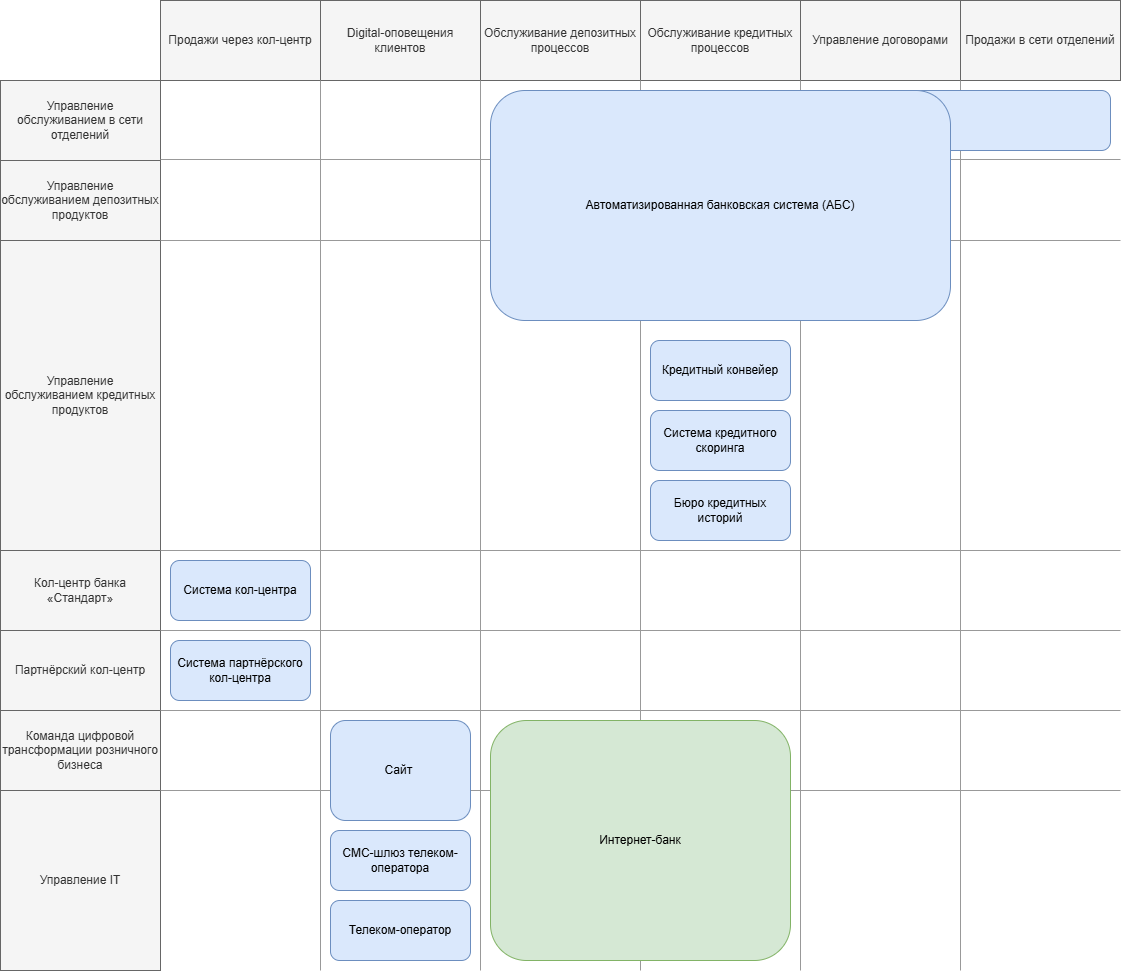

The diagram above was exported from draw.io. Its source (the exported page's mxGraphModel, read from the mxfile embedded in the PNG):
<mxGraphModel dx="2066" dy="1243" grid="1" gridSize="10" guides="1" tooltips="1" connect="1" arrows="1" fold="1" page="1" pageScale="1" pageWidth="827" pageHeight="1169" math="0" shadow="0">
  <root>
    <mxCell id="0" />
    <mxCell id="1" parent="0" />
    <mxCell id="TukOp0_AkDazrZEjoqUB-2" value="Продажи в сети отделений" style="text;html=1;whiteSpace=wrap;strokeColor=#666666;fillColor=#f5f5f5;align=center;verticalAlign=middle;rounded=0;fontColor=#333333;" parent="1" vertex="1">
      <mxGeometry x="1220" y="30" width="160" height="80" as="geometry" />
    </mxCell>
    <mxCell id="TukOp0_AkDazrZEjoqUB-3" value="Продажи через кол-центр" style="text;html=1;whiteSpace=wrap;strokeColor=#666666;fillColor=#f5f5f5;align=center;verticalAlign=middle;rounded=0;fontColor=#333333;" parent="1" vertex="1">
      <mxGeometry x="420" y="30" width="160" height="80" as="geometry" />
    </mxCell>
    <mxCell id="TukOp0_AkDazrZEjoqUB-4" value="Digital-оповещения клиентов" style="text;html=1;whiteSpace=wrap;strokeColor=#666666;fillColor=#f5f5f5;align=center;verticalAlign=middle;rounded=0;fontColor=#333333;" parent="1" vertex="1">
      <mxGeometry x="580" y="30" width="160" height="80" as="geometry" />
    </mxCell>
    <mxCell id="TukOp0_AkDazrZEjoqUB-5" value="Обслуживание депозитных процессов" style="text;html=1;whiteSpace=wrap;strokeColor=#666666;fillColor=#f5f5f5;align=center;verticalAlign=middle;rounded=0;fontColor=#333333;" parent="1" vertex="1">
      <mxGeometry x="740" y="30" width="160" height="80" as="geometry" />
    </mxCell>
    <mxCell id="TukOp0_AkDazrZEjoqUB-6" value="Обслуживание кредитных процессов" style="text;html=1;whiteSpace=wrap;strokeColor=#666666;fillColor=#f5f5f5;align=center;verticalAlign=middle;rounded=0;fontColor=#333333;" parent="1" vertex="1">
      <mxGeometry x="900" y="30" width="160" height="80" as="geometry" />
    </mxCell>
    <mxCell id="TukOp0_AkDazrZEjoqUB-7" value="Управление договорами" style="text;html=1;whiteSpace=wrap;strokeColor=#666666;fillColor=#f5f5f5;align=center;verticalAlign=middle;rounded=0;fontColor=#333333;" parent="1" vertex="1">
      <mxGeometry x="1060" y="30" width="160" height="80" as="geometry" />
    </mxCell>
    <mxCell id="TukOp0_AkDazrZEjoqUB-8" value="Управление обслуживанием в сети отделений" style="text;html=1;whiteSpace=wrap;strokeColor=#666666;fillColor=#f5f5f5;align=center;verticalAlign=middle;rounded=0;fontColor=#333333;" parent="1" vertex="1">
      <mxGeometry x="260" y="110" width="160" height="80" as="geometry" />
    </mxCell>
    <mxCell id="TukOp0_AkDazrZEjoqUB-9" value="Управление IT" style="text;html=1;whiteSpace=wrap;strokeColor=#666666;fillColor=#f5f5f5;align=center;verticalAlign=middle;rounded=0;fontColor=#333333;" parent="1" vertex="1">
      <mxGeometry x="260" y="820" width="160" height="180" as="geometry" />
    </mxCell>
    <mxCell id="TukOp0_AkDazrZEjoqUB-10" value="Управление обслуживанием депозитных продуктов" style="text;html=1;whiteSpace=wrap;strokeColor=#666666;fillColor=#f5f5f5;align=center;verticalAlign=middle;rounded=0;fontColor=#333333;" parent="1" vertex="1">
      <mxGeometry x="260" y="190" width="160" height="80" as="geometry" />
    </mxCell>
    <mxCell id="TukOp0_AkDazrZEjoqUB-11" value="Управление обслуживанием кредитных продуктов" style="text;html=1;whiteSpace=wrap;strokeColor=#666666;fillColor=#f5f5f5;align=center;verticalAlign=middle;rounded=0;fontColor=#333333;" parent="1" vertex="1">
      <mxGeometry x="260" y="270" width="160" height="310" as="geometry" />
    </mxCell>
    <mxCell id="TukOp0_AkDazrZEjoqUB-12" value="Кол-центр банка «Стандарт»" style="text;html=1;whiteSpace=wrap;strokeColor=#666666;fillColor=#f5f5f5;align=center;verticalAlign=middle;rounded=0;fontColor=#333333;" parent="1" vertex="1">
      <mxGeometry x="260" y="580" width="160" height="80" as="geometry" />
    </mxCell>
    <mxCell id="TukOp0_AkDazrZEjoqUB-13" value="Команда цифровой трансформации розничного бизнеса" style="text;html=1;whiteSpace=wrap;strokeColor=#666666;fillColor=#f5f5f5;align=center;verticalAlign=middle;rounded=0;fontColor=#333333;" parent="1" vertex="1">
      <mxGeometry x="260" y="740" width="160" height="80" as="geometry" />
    </mxCell>
    <mxCell id="TukOp0_AkDazrZEjoqUB-14" value="Партнёрский кол-центр" style="text;html=1;whiteSpace=wrap;strokeColor=#666666;fillColor=#f5f5f5;align=center;verticalAlign=middle;rounded=0;fontColor=#333333;" parent="1" vertex="1">
      <mxGeometry x="260" y="660" width="160" height="80" as="geometry" />
    </mxCell>
    <mxCell id="TukOp0_AkDazrZEjoqUB-15" value="Система кол-центра" style="text;html=1;whiteSpace=wrap;strokeColor=#6c8ebf;fillColor=#dae8fc;align=center;verticalAlign=middle;rounded=1;" parent="1" vertex="1">
      <mxGeometry x="430" y="590" width="140" height="60" as="geometry" />
    </mxCell>
    <mxCell id="TukOp0_AkDazrZEjoqUB-16" value="" style="endArrow=none;html=1;rounded=0;fillColor=#f5f5f5;strokeColor=light-dark(#999999,#959595);entryX=1;entryY=1;entryDx=0;entryDy=0;" parent="1" target="TukOp0_AkDazrZEjoqUB-3" edge="1">
      <mxGeometry width="50" height="50" relative="1" as="geometry">
        <mxPoint x="580" y="1000" as="sourcePoint" />
        <mxPoint x="580" y="260" as="targetPoint" />
      </mxGeometry>
    </mxCell>
    <mxCell id="TukOp0_AkDazrZEjoqUB-17" value="" style="endArrow=none;html=1;rounded=0;fillColor=#f5f5f5;strokeColor=light-dark(#999999,#959595);entryX=1;entryY=1;entryDx=0;entryDy=0;" parent="1" target="TukOp0_AkDazrZEjoqUB-4" edge="1">
      <mxGeometry width="50" height="50" relative="1" as="geometry">
        <mxPoint x="740" y="1000" as="sourcePoint" />
        <mxPoint x="740" y="360" as="targetPoint" />
      </mxGeometry>
    </mxCell>
    <mxCell id="TukOp0_AkDazrZEjoqUB-18" value="" style="endArrow=none;html=1;rounded=0;fillColor=#f5f5f5;strokeColor=light-dark(#999999,#959595);entryX=0;entryY=1;entryDx=0;entryDy=0;" parent="1" target="TukOp0_AkDazrZEjoqUB-6" edge="1">
      <mxGeometry width="50" height="50" relative="1" as="geometry">
        <mxPoint x="900" y="1000" as="sourcePoint" />
        <mxPoint x="900" y="260" as="targetPoint" />
      </mxGeometry>
    </mxCell>
    <mxCell id="TukOp0_AkDazrZEjoqUB-19" value="" style="endArrow=none;html=1;rounded=0;fillColor=#f5f5f5;strokeColor=light-dark(#999999,#959595);entryX=1;entryY=1;entryDx=0;entryDy=0;" parent="1" target="TukOp0_AkDazrZEjoqUB-6" edge="1">
      <mxGeometry width="50" height="50" relative="1" as="geometry">
        <mxPoint x="1060" y="1000" as="sourcePoint" />
        <mxPoint x="1060" y="260" as="targetPoint" />
      </mxGeometry>
    </mxCell>
    <mxCell id="TukOp0_AkDazrZEjoqUB-20" value="" style="endArrow=none;html=1;rounded=0;fillColor=#f5f5f5;strokeColor=light-dark(#999999,#959595);entryX=1;entryY=1;entryDx=0;entryDy=0;" parent="1" target="TukOp0_AkDazrZEjoqUB-7" edge="1">
      <mxGeometry width="50" height="50" relative="1" as="geometry">
        <mxPoint x="1220" y="1000" as="sourcePoint" />
        <mxPoint x="1220" y="260" as="targetPoint" />
      </mxGeometry>
    </mxCell>
    <mxCell id="TukOp0_AkDazrZEjoqUB-21" value="" style="endArrow=none;html=1;rounded=0;fillColor=#f5f5f5;strokeColor=light-dark(#999999,#959595);entryX=1;entryY=0;entryDx=0;entryDy=0;" parent="1" edge="1">
      <mxGeometry width="50" height="50" relative="1" as="geometry">
        <mxPoint x="1380" y="820" as="sourcePoint" />
        <mxPoint x="420" y="820" as="targetPoint" />
      </mxGeometry>
    </mxCell>
    <mxCell id="TukOp0_AkDazrZEjoqUB-22" value="" style="endArrow=none;html=1;rounded=0;fillColor=#f5f5f5;strokeColor=light-dark(#999999,#959595);entryX=1;entryY=0;entryDx=0;entryDy=0;" parent="1" edge="1">
      <mxGeometry width="50" height="50" relative="1" as="geometry">
        <mxPoint x="1380" y="189" as="sourcePoint" />
        <mxPoint x="420" y="189" as="targetPoint" />
      </mxGeometry>
    </mxCell>
    <mxCell id="TukOp0_AkDazrZEjoqUB-23" value="" style="endArrow=none;html=1;rounded=0;fillColor=#f5f5f5;strokeColor=light-dark(#999999,#959595);entryX=1;entryY=0;entryDx=0;entryDy=0;" parent="1" edge="1">
      <mxGeometry width="50" height="50" relative="1" as="geometry">
        <mxPoint x="1380" y="270" as="sourcePoint" />
        <mxPoint x="420" y="270" as="targetPoint" />
      </mxGeometry>
    </mxCell>
    <mxCell id="TukOp0_AkDazrZEjoqUB-24" value="" style="endArrow=none;html=1;rounded=0;fillColor=#f5f5f5;strokeColor=light-dark(#999999,#959595);entryX=1;entryY=0;entryDx=0;entryDy=0;" parent="1" edge="1">
      <mxGeometry width="50" height="50" relative="1" as="geometry">
        <mxPoint x="1380" y="660" as="sourcePoint" />
        <mxPoint x="420" y="660" as="targetPoint" />
      </mxGeometry>
    </mxCell>
    <mxCell id="TukOp0_AkDazrZEjoqUB-25" value="" style="endArrow=none;html=1;rounded=0;fillColor=#f5f5f5;strokeColor=light-dark(#999999,#959595);entryX=1;entryY=0;entryDx=0;entryDy=0;" parent="1" edge="1">
      <mxGeometry width="50" height="50" relative="1" as="geometry">
        <mxPoint x="1380" y="580" as="sourcePoint" />
        <mxPoint x="420" y="580" as="targetPoint" />
      </mxGeometry>
    </mxCell>
    <mxCell id="TukOp0_AkDazrZEjoqUB-26" value="" style="endArrow=none;html=1;rounded=0;fillColor=#f5f5f5;strokeColor=light-dark(#999999,#959595);entryX=1;entryY=0;entryDx=0;entryDy=0;" parent="1" edge="1">
      <mxGeometry width="50" height="50" relative="1" as="geometry">
        <mxPoint x="1380" y="740" as="sourcePoint" />
        <mxPoint x="420" y="740" as="targetPoint" />
      </mxGeometry>
    </mxCell>
    <mxCell id="TukOp0_AkDazrZEjoqUB-27" value="Система партнёрского кол-центра" style="text;html=1;whiteSpace=wrap;strokeColor=#6c8ebf;fillColor=#dae8fc;align=center;verticalAlign=middle;rounded=1;" parent="1" vertex="1">
      <mxGeometry x="430" y="670" width="140" height="60" as="geometry" />
    </mxCell>
    <mxCell id="TukOp0_AkDazrZEjoqUB-28" value="СМС-шлюз телеком-оператора" style="text;html=1;whiteSpace=wrap;strokeColor=#6c8ebf;fillColor=#dae8fc;align=center;verticalAlign=middle;rounded=1;" parent="1" vertex="1">
      <mxGeometry x="590" y="860" width="140" height="60" as="geometry" />
    </mxCell>
    <mxCell id="TukOp0_AkDazrZEjoqUB-29" value="Телеком-оператор" style="text;html=1;whiteSpace=wrap;strokeColor=#6c8ebf;fillColor=#dae8fc;align=center;verticalAlign=middle;rounded=1;" parent="1" vertex="1">
      <mxGeometry x="590" y="930" width="140" height="60" as="geometry" />
    </mxCell>
    <mxCell id="TukOp0_AkDazrZEjoqUB-30" value="Сайт&amp;nbsp;" style="text;html=1;whiteSpace=wrap;strokeColor=#6c8ebf;fillColor=#dae8fc;align=center;verticalAlign=middle;rounded=1;" parent="1" vertex="1">
      <mxGeometry x="590" y="750" width="140" height="100" as="geometry" />
    </mxCell>
    <mxCell id="TukOp0_AkDazrZEjoqUB-31" value="Интернет-банк" style="text;html=1;whiteSpace=wrap;strokeColor=#82b366;fillColor=#d5e8d4;align=center;verticalAlign=middle;rounded=1;" parent="1" vertex="1">
      <mxGeometry x="750" y="750" width="300" height="240" as="geometry" />
    </mxCell>
    <mxCell id="TukOp0_AkDazrZEjoqUB-35" value="Кредитный конвейер" style="text;html=1;whiteSpace=wrap;strokeColor=#6c8ebf;fillColor=#dae8fc;align=center;verticalAlign=middle;rounded=1;" parent="1" vertex="1">
      <mxGeometry x="910" y="370" width="140" height="60" as="geometry" />
    </mxCell>
    <mxCell id="TukOp0_AkDazrZEjoqUB-36" value="Система кредитного скоринга" style="text;html=1;whiteSpace=wrap;strokeColor=#6c8ebf;fillColor=#dae8fc;align=center;verticalAlign=middle;rounded=1;" parent="1" vertex="1">
      <mxGeometry x="910" y="440" width="140" height="60" as="geometry" />
    </mxCell>
    <mxCell id="TukOp0_AkDazrZEjoqUB-37" value="Бюро кредитных историй" style="text;html=1;whiteSpace=wrap;strokeColor=#6c8ebf;fillColor=#dae8fc;align=center;verticalAlign=middle;rounded=1;" parent="1" vertex="1">
      <mxGeometry x="910" y="510" width="140" height="60" as="geometry" />
    </mxCell>
    <mxCell id="TukOp0_AkDazrZEjoqUB-41" value="" style="group" parent="1" vertex="1" connectable="0">
      <mxGeometry x="750" y="120" width="620" height="250" as="geometry" />
    </mxCell>
    <mxCell id="TukOp0_AkDazrZEjoqUB-40" value="" style="text;html=1;whiteSpace=wrap;strokeColor=#6c8ebf;fillColor=#dae8fc;align=center;verticalAlign=middle;rounded=1;shadow=0;" parent="TukOp0_AkDazrZEjoqUB-41" vertex="1">
      <mxGeometry x="380" width="240" height="60" as="geometry" />
    </mxCell>
    <mxCell id="TukOp0_AkDazrZEjoqUB-32" value="Автоматизированная банковская система (АБС)" style="text;html=1;whiteSpace=wrap;strokeColor=#6c8ebf;fillColor=#dae8fc;align=center;verticalAlign=middle;rounded=1;shadow=0;" parent="TukOp0_AkDazrZEjoqUB-41" vertex="1">
      <mxGeometry width="460" height="230" as="geometry" />
    </mxCell>
  </root>
</mxGraphModel>